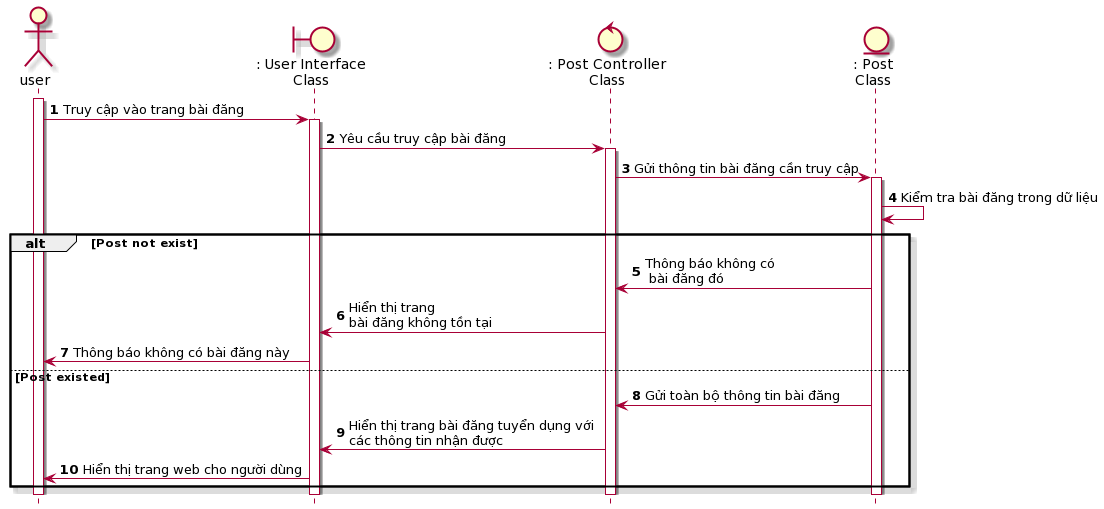

The diagram above was rendered by PlantUML. Its source (embedded in the PNG):
@startuml
skin rose
hide footbox

actor user
boundary userInterface as ": User Interface\nClass"
control postController as ": Post Controller\nClass"
entity Post as ": Post\nClass"
autonumber 
user++
user -> userInterface++: Truy cập vào trang bài đăng
userInterface-> postController++: Yêu cầu truy cập bài đăng
postController -> Post++:Gửi thông tin bài đăng cần truy cập
Post -> Post: Kiểm tra bài đăng trong dữ liệu
alt Post not exist
    Post-> postController: Thông báo không có\n bài đăng đó
    postController -> userInterface: Hiển thị trang \nbài đăng không tồn tại 
    userInterface -> user: Thông báo không có bài đăng này
else Post existed
    Post-> postController: Gửi toàn bộ thông tin bài đăng
    postController -> userInterface: Hiển thị trang bài đăng tuyển dụng với \ncác thông tin nhận được
    userInterface -> user: Hiển thị trang web cho người dùng
end
@enduml